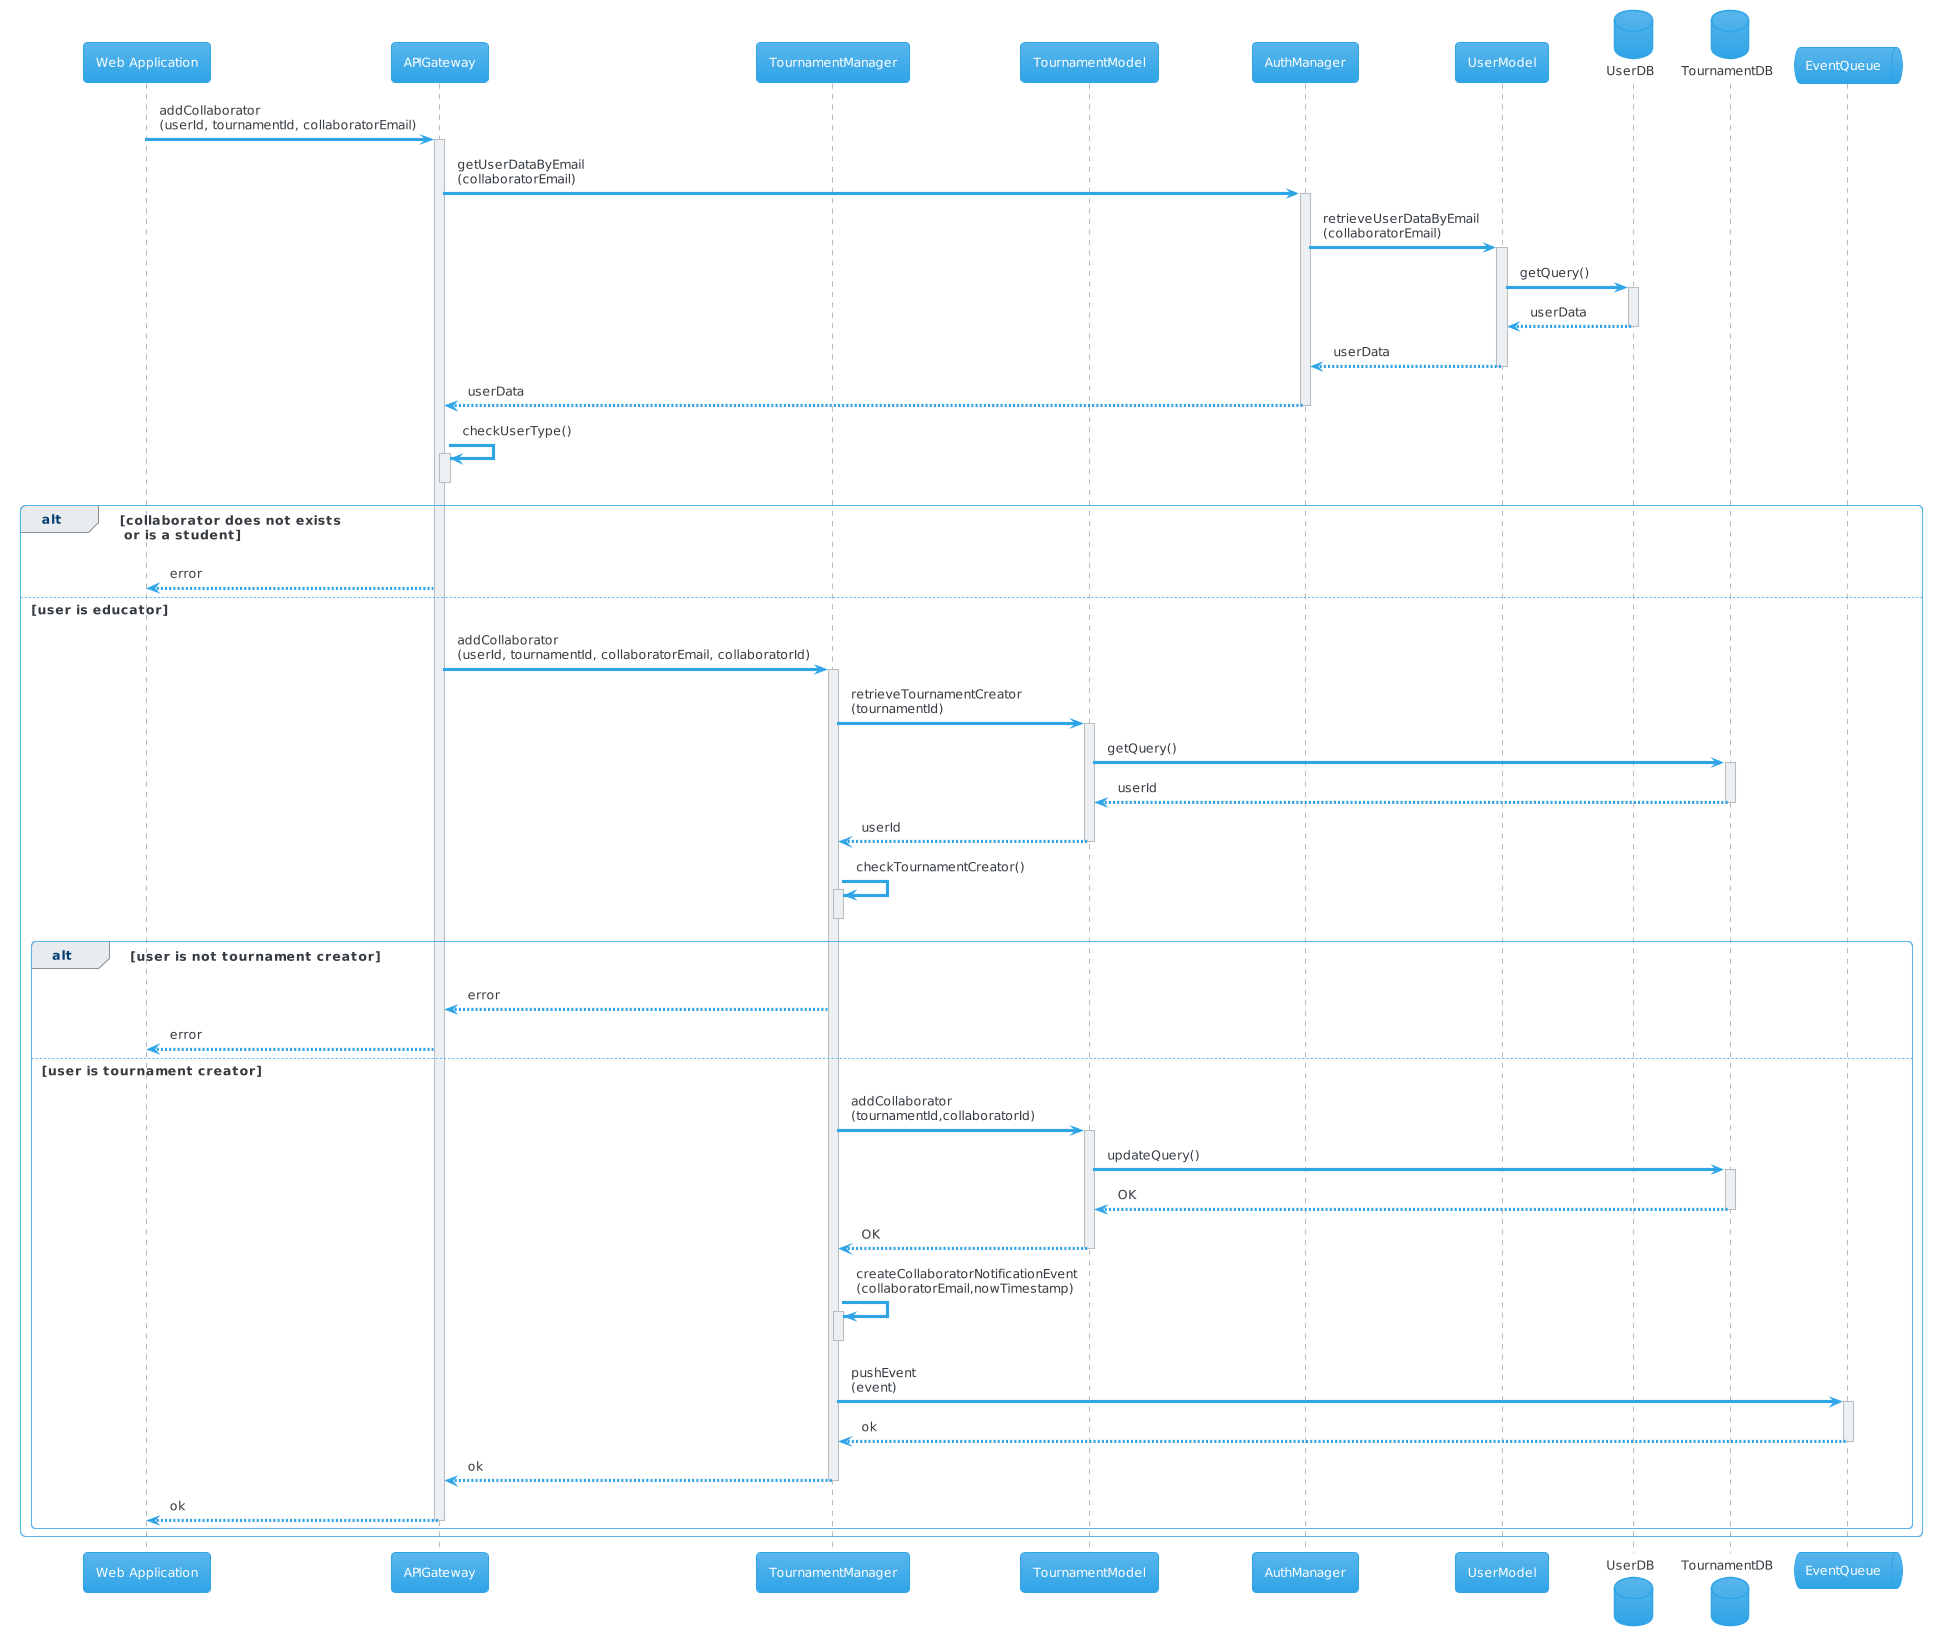

The diagram above was rendered by PlantUML. Its source (embedded in the PNG):
@startuml
!theme cerulean
participant "Web Application" as webapp
participant APIGateway as gateway
participant TournamentManager as tournamentManager
participant TournamentModel as tournamentModel
participant AuthManager as authManager
participant UserModel as userModel
database UserDB as userDB
database TournamentDB as tournamentDB
queue EventQueue as eventQueue
webapp -> gateway : addCollaborator\n(userId, tournamentId, collaboratorEmail)
activate gateway
gateway -> authManager: getUserDataByEmail\n(collaboratorEmail)
activate authManager
authManager -> userModel: retrieveUserDataByEmail\n(collaboratorEmail)
activate userModel
userModel-> userDB: getQuery()
activate userDB
userDB --> userModel: userData
deactivate userDB
userModel --> authManager: userData
deactivate userModel
authManager --> gateway: userData
deactivate authManager
gateway -> gateway : checkUserType()
activate gateway
deactivate gateway
alt collaborator does not exists\n or is a student
gateway --> webapp: error
else user is educator
gateway -> tournamentManager: addCollaborator\n(userId, tournamentId, collaboratorEmail, collaboratorId)
activate tournamentManager
tournamentManager -> tournamentModel: retrieveTournamentCreator\n(tournamentId)
activate tournamentModel
tournamentModel -> tournamentDB: getQuery()
activate tournamentDB
tournamentDB --> tournamentModel: userId
deactivate tournamentDB
tournamentModel --> tournamentManager: userId
deactivate tournamentModel
tournamentManager -> tournamentManager: checkTournamentCreator()
activate tournamentManager
deactivate tournamentManager
alt user is not tournament creator
tournamentManager --> gateway: error
gateway --> webapp: error
else user is tournament creator
tournamentManager -> tournamentModel: addCollaborator\n(tournamentId,collaboratorId)
activate tournamentModel
tournamentModel -> tournamentDB: updateQuery()
activate tournamentDB
tournamentDB --> tournamentModel: OK
deactivate tournamentDB
tournamentModel --> tournamentManager: OK
deactivate tournamentModel
tournamentManager -> tournamentManager: createCollaboratorNotificationEvent\n(collaboratorEmail,nowTimestamp)
activate tournamentManager
deactivate tournamentManager
tournamentManager -> eventQueue: pushEvent\n(event)
activate eventQueue
eventQueue --> tournamentManager: ok
deactivate eventQueue
tournamentManager --> gateway: ok
deactivate tournamentManager
gateway --> webapp: ok
deactivate gateway
end
end
deactivate tournamentManager
deactivate gateway
@enduml